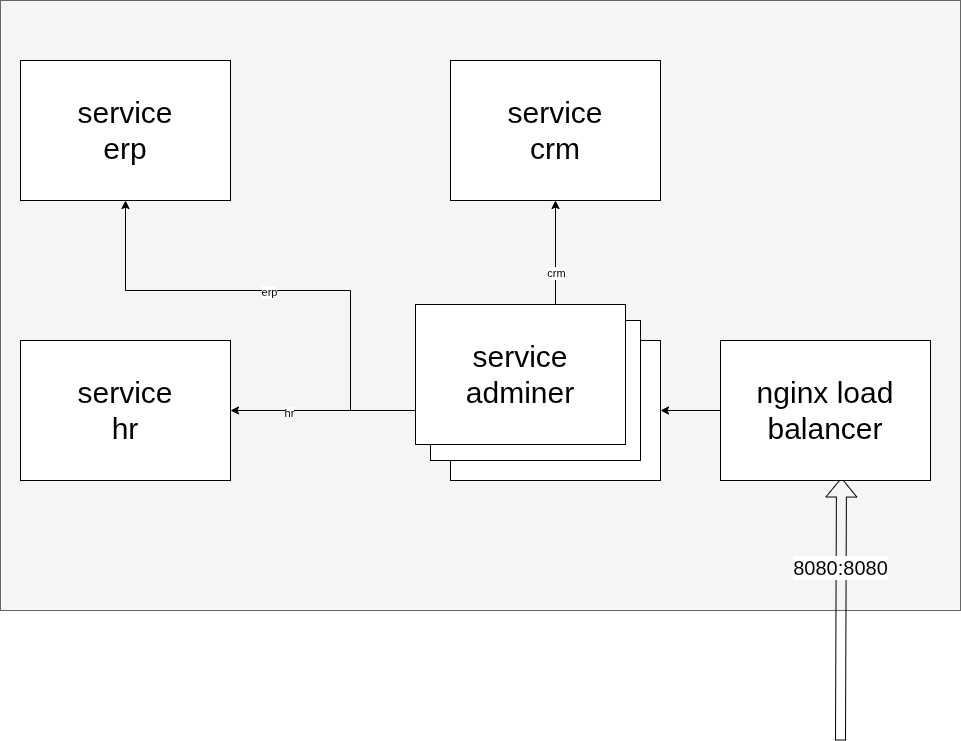

The diagram above was exported from draw.io. Its source (the exported page's mxGraphModel, read from the mxfile embedded in the PNG):
<mxGraphModel dx="1414" dy="875" grid="1" gridSize="10" guides="1" tooltips="1" connect="1" arrows="1" fold="1" page="1" pageScale="1" pageWidth="1169" pageHeight="827" math="0" shadow="0">
  <root>
    <mxCell id="0" />
    <mxCell id="1" parent="0" />
    <mxCell id="QF9fdgH0DPG-nUGe-hP1-5" parent="1" style="rounded=0;whiteSpace=wrap;html=1;fontSize=20;fillColor=#f5f5f5;fontColor=#333333;strokeColor=#666666;" value="" vertex="1">
      <mxGeometry height="610" width="960" x="170" y="110" as="geometry" />
    </mxCell>
    <mxCell id="QF9fdgH0DPG-nUGe-hP1-1" parent="1" style="rounded=0;whiteSpace=wrap;html=1;fontSize=30;" value="service&lt;div&gt;erp&lt;/div&gt;" vertex="1">
      <mxGeometry height="140" width="210" x="190" y="170" as="geometry" />
    </mxCell>
    <mxCell id="QF9fdgH0DPG-nUGe-hP1-2" parent="1" style="rounded=0;whiteSpace=wrap;html=1;fontSize=30;" value="service&lt;div&gt;crm&lt;/div&gt;" vertex="1">
      <mxGeometry height="140" width="210" x="620" y="170" as="geometry" />
    </mxCell>
    <mxCell id="QF9fdgH0DPG-nUGe-hP1-3" parent="1" style="rounded=0;whiteSpace=wrap;html=1;fontSize=30;" value="service&lt;div&gt;hr&lt;/div&gt;" vertex="1">
      <mxGeometry height="140" width="210" x="190" y="450" as="geometry" />
    </mxCell>
    <mxCell id="QF9fdgH0DPG-nUGe-hP1-7" edge="1" parent="1" source="QF9fdgH0DPG-nUGe-hP1-4" style="edgeStyle=orthogonalEdgeStyle;rounded=0;orthogonalLoop=1;jettySize=auto;html=1;" target="QF9fdgH0DPG-nUGe-hP1-1">
      <mxGeometry relative="1" as="geometry">
        <Array as="points">
          <mxPoint x="520" y="520" />
          <mxPoint x="520" y="400" />
          <mxPoint x="295" y="400" />
        </Array>
      </mxGeometry>
    </mxCell>
    <mxCell id="QF9fdgH0DPG-nUGe-hP1-11" connectable="0" parent="QF9fdgH0DPG-nUGe-hP1-7" style="edgeLabel;html=1;align=center;verticalAlign=middle;resizable=0;points=[];" value="erp" vertex="1">
      <mxGeometry relative="1" x="0.129" y="1" as="geometry">
        <mxPoint as="offset" />
      </mxGeometry>
    </mxCell>
    <mxCell id="QF9fdgH0DPG-nUGe-hP1-8" edge="1" parent="1" source="QF9fdgH0DPG-nUGe-hP1-4" style="edgeStyle=orthogonalEdgeStyle;rounded=0;orthogonalLoop=1;jettySize=auto;html=1;" target="QF9fdgH0DPG-nUGe-hP1-3">
      <mxGeometry relative="1" as="geometry" />
    </mxCell>
    <mxCell id="QF9fdgH0DPG-nUGe-hP1-12" connectable="0" parent="QF9fdgH0DPG-nUGe-hP1-8" style="edgeLabel;html=1;align=center;verticalAlign=middle;resizable=0;points=[];" value="hr" vertex="1">
      <mxGeometry relative="1" x="0.4727" y="2" as="geometry">
        <mxPoint as="offset" />
      </mxGeometry>
    </mxCell>
    <mxCell id="QF9fdgH0DPG-nUGe-hP1-4" parent="1" style="rounded=0;whiteSpace=wrap;html=1;fontSize=30;" value="service&lt;div&gt;adminer&lt;/div&gt;" vertex="1">
      <mxGeometry height="140" width="210" x="620" y="450" as="geometry" />
    </mxCell>
    <mxCell id="QF9fdgH0DPG-nUGe-hP1-6" edge="1" parent="1" source="QF9fdgH0DPG-nUGe-hP1-4" style="endArrow=classic;html=1;rounded=0;exitX=0.5;exitY=0;exitDx=0;exitDy=0;" target="QF9fdgH0DPG-nUGe-hP1-2" value="">
      <mxGeometry height="50" relative="1" width="50" as="geometry">
        <mxPoint x="980" y="470" as="sourcePoint" />
        <mxPoint x="1030" y="420" as="targetPoint" />
      </mxGeometry>
    </mxCell>
    <mxCell id="QF9fdgH0DPG-nUGe-hP1-13" connectable="0" parent="QF9fdgH0DPG-nUGe-hP1-6" style="edgeLabel;html=1;align=center;verticalAlign=middle;resizable=0;points=[];" value="crm" vertex="1">
      <mxGeometry relative="1" x="-0.0286" as="geometry">
        <mxPoint as="offset" />
      </mxGeometry>
    </mxCell>
    <mxCell id="QF9fdgH0DPG-nUGe-hP1-9" edge="1" parent="1" style="shape=flexArrow;endArrow=classic;html=1;rounded=0;entryX=0.576;entryY=0.979;entryDx=0;entryDy=0;entryPerimeter=0;" target="QF9fdgH0DPG-nUGe-hP1-16" value="">
      <mxGeometry height="50" relative="1" width="50" as="geometry">
        <mxPoint x="1010" y="850" as="sourcePoint" />
        <mxPoint x="1010" y="740" as="targetPoint" />
      </mxGeometry>
    </mxCell>
    <mxCell id="QF9fdgH0DPG-nUGe-hP1-10" connectable="0" parent="QF9fdgH0DPG-nUGe-hP1-9" style="edgeLabel;html=1;align=center;verticalAlign=middle;resizable=0;points=[];fontSize=20;" value="8080:8080" vertex="1">
      <mxGeometry relative="1" x="0.4727" y="1" as="geometry">
        <mxPoint y="21" as="offset" />
      </mxGeometry>
    </mxCell>
    <mxCell id="QF9fdgH0DPG-nUGe-hP1-14" parent="1" style="rounded=0;whiteSpace=wrap;html=1;fontSize=30;" value="service&lt;div&gt;adminer&lt;/div&gt;" vertex="1">
      <mxGeometry height="140" width="210" x="600" y="430" as="geometry" />
    </mxCell>
    <mxCell id="QF9fdgH0DPG-nUGe-hP1-15" parent="1" style="rounded=0;whiteSpace=wrap;html=1;fontSize=30;" value="service&lt;div&gt;adminer&lt;/div&gt;" vertex="1">
      <mxGeometry height="140" width="210" x="585" y="414" as="geometry" />
    </mxCell>
    <mxCell id="QF9fdgH0DPG-nUGe-hP1-17" edge="1" parent="1" source="QF9fdgH0DPG-nUGe-hP1-16" style="edgeStyle=orthogonalEdgeStyle;rounded=0;orthogonalLoop=1;jettySize=auto;html=1;" target="QF9fdgH0DPG-nUGe-hP1-4">
      <mxGeometry relative="1" as="geometry" />
    </mxCell>
    <mxCell id="QF9fdgH0DPG-nUGe-hP1-16" parent="1" style="rounded=0;whiteSpace=wrap;html=1;fontSize=30;" value="nginx load balancer" vertex="1">
      <mxGeometry height="140" width="210" x="890" y="450" as="geometry" />
    </mxCell>
  </root>
</mxGraphModel>